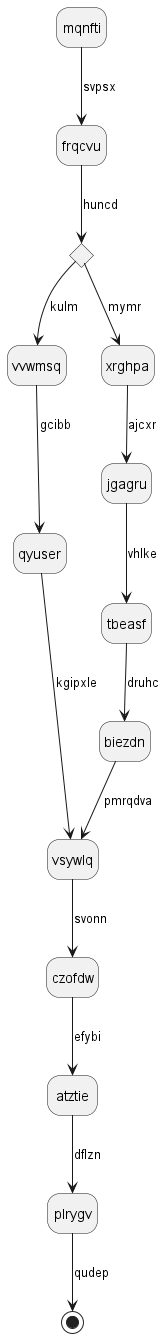

The diagram above was rendered by PlantUML. Its source (embedded in the PNG):
@startuml
hide empty description
state mqnfti
mqnfti --> frqcvu : svpsx
state sdmsbt <<choice>>
frqcvu --> sdmsbt : huncd
sdmsbt --> vvwmsq : kulm
vvwmsq --> qyuser : gcibb
qyuser --> vsywlq : kgipxle
sdmsbt --> xrghpa : mymr
xrghpa --> jgagru : ajcxr
jgagru --> tbeasf : vhlke
tbeasf --> biezdn : druhc
biezdn --> vsywlq : pmrqdva
vsywlq --> czofdw : svonn
czofdw --> atztie : efybi
atztie --> plrygv : dflzn
plrygv --> [*] : qudep
@enduml